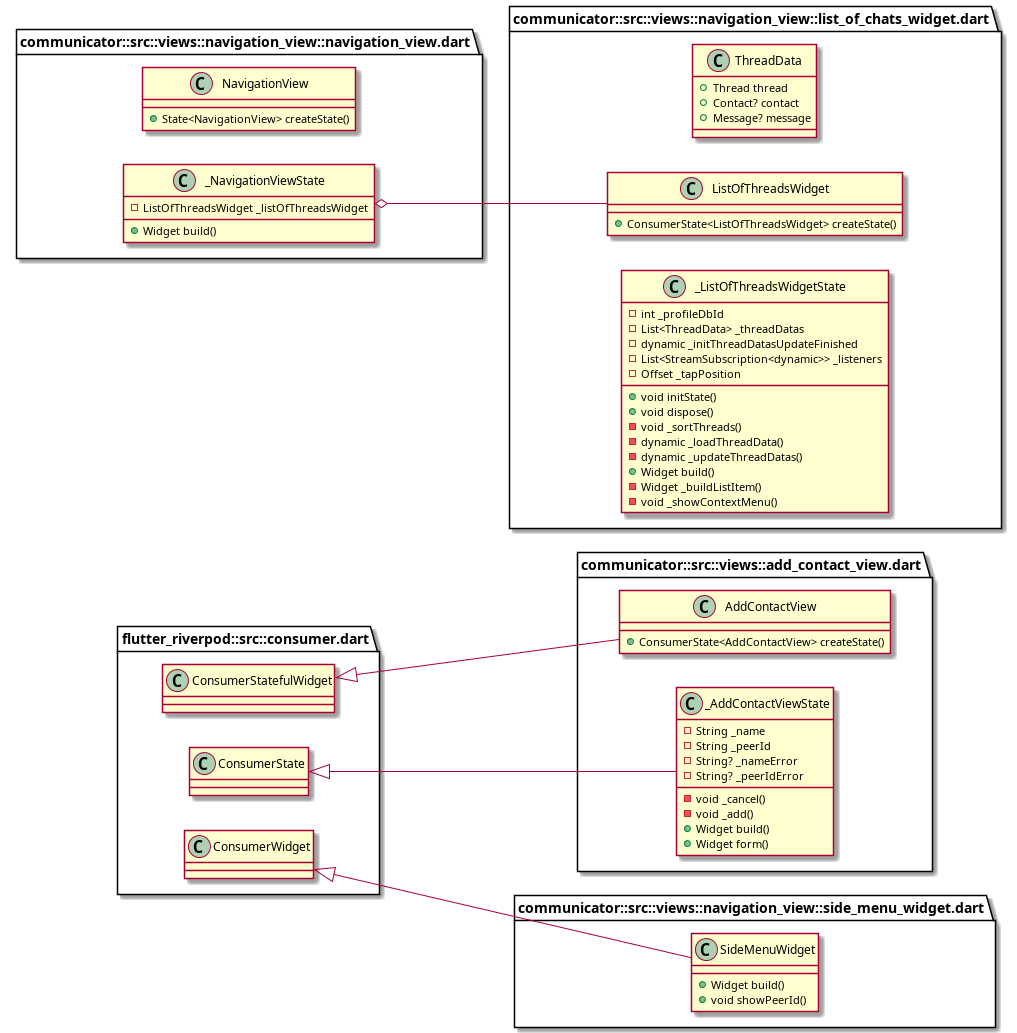

The diagram above was rendered by PlantUML. Its source (embedded in the PNG):
@startuml
left to right direction
set namespaceSeparator ::


class "communicator::src::views::add_contact_view.dart::AddContactView" {
  +ConsumerState<AddContactView> createState()
}

"flutter_riverpod::src::consumer.dart::ConsumerStatefulWidget" <|-- "communicator::src::views::add_contact_view.dart::AddContactView"

class "communicator::src::views::add_contact_view.dart::_AddContactViewState" {
  -String _name
  -String _peerId
  -String? _nameError
  -String? _peerIdError
  -void _cancel()
  -void _add()
  +Widget build()
  +Widget form()
}

"flutter_riverpod::src::consumer.dart::ConsumerState" <|-- "communicator::src::views::add_contact_view.dart::_AddContactViewState"









class "communicator::src::views::navigation_view::list_of_chats_widget.dart::ThreadData" {
  +Thread thread
  +Contact? contact
  +Message? message
}


class "communicator::src::views::navigation_view::list_of_chats_widget.dart::ListOfThreadsWidget" {
  +ConsumerState<ListOfThreadsWidget> createState()
}

class "communicator::src::views::navigation_view::list_of_chats_widget.dart::_ListOfThreadsWidgetState" {
  -int _profileDbId
  -List<ThreadData> _threadDatas
  -dynamic _initThreadDatasUpdateFinished
  -List<StreamSubscription<dynamic>> _listeners
  -Offset _tapPosition
  +void initState()
  +void dispose()
  -void _sortThreads()
  -dynamic _loadThreadData()
  -dynamic _updateThreadDatas()
  +Widget build()
  -Widget _buildListItem()
  -void _showContextMenu()
}

class "communicator::src::views::navigation_view::navigation_view.dart::NavigationView" {
  +State<NavigationView> createState()
}

class "communicator::src::views::navigation_view::navigation_view.dart::_NavigationViewState" {
  -ListOfThreadsWidget _listOfThreadsWidget
  +Widget build()
}

"communicator::src::views::navigation_view::navigation_view.dart::_NavigationViewState" o-- "communicator::src::views::navigation_view::list_of_chats_widget.dart::ListOfThreadsWidget"

class "communicator::src::views::navigation_view::side_menu_widget.dart::SideMenuWidget" {
  +Widget build()
  +void showPeerId()
}

"flutter_riverpod::src::consumer.dart::ConsumerWidget" <|-- "communicator::src::views::navigation_view::side_menu_widget.dart::SideMenuWidget"


@enduml